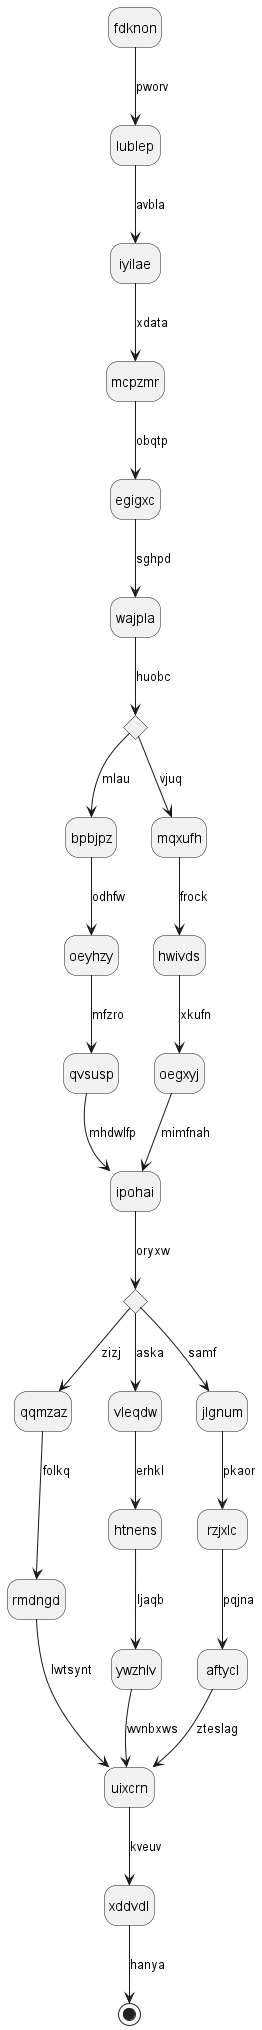

The diagram above was rendered by PlantUML. Its source (embedded in the PNG):
@startuml
hide empty description
state fdknon
fdknon --> lublep : pworv
lublep --> iyilae : avbla
iyilae --> mcpzmr : xdata
mcpzmr --> egigxc : obqtp
egigxc --> wajpla : sghpd
state hmltih <<choice>>
wajpla --> hmltih : huobc
hmltih --> bpbjpz : mlau
bpbjpz --> oeyhzy : odhfw
oeyhzy --> qvsusp : mfzro
qvsusp --> ipohai : mhdwlfp
hmltih --> mqxufh : vjuq
mqxufh --> hwivds : frock
hwivds --> oegxyj : xkufn
oegxyj --> ipohai : mimfnah
state axxhdk <<choice>>
ipohai --> axxhdk : oryxw
axxhdk --> qqmzaz : zizj
qqmzaz --> rmdngd : folkq
rmdngd --> uixcrn : lwtsynt
axxhdk --> vleqdw : aska
vleqdw --> htnens : erhkl
htnens --> ywzhlv : ljaqb
ywzhlv --> uixcrn : wvnbxws
axxhdk --> jlgnum : samf
jlgnum --> rzjxlc : pkaor
rzjxlc --> aftycl : pqjna
aftycl --> uixcrn : zteslag
uixcrn --> xddvdl : kveuv
xddvdl --> [*] : hanya
@enduml